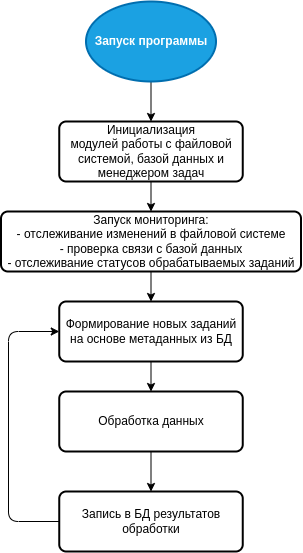

The diagram above was exported from draw.io. Its source (the exported page's mxGraphModel, read from the mxfile embedded in the PNG):
<mxGraphModel dx="1092" dy="989" grid="1" gridSize="10" guides="1" tooltips="1" connect="1" arrows="1" fold="1" page="1" pageScale="1" pageWidth="827" pageHeight="1169" math="0" shadow="0">
  <root>
    <mxCell id="0" />
    <mxCell id="1" parent="0" />
    <mxCell id="15" value="" style="edgeStyle=none;html=1;exitX=0.5;exitY=1;exitDx=0;exitDy=0;exitPerimeter=0;entryX=0.5;entryY=0;entryDx=0;entryDy=0;" parent="1" source="16" target="17" edge="1">
      <mxGeometry relative="1" as="geometry">
        <mxPoint x="393" y="220" as="targetPoint" />
      </mxGeometry>
    </mxCell>
    <mxCell id="16" value="Запуск программы" style="strokeWidth=2;shape=mxgraph.flowchart.start_1;whiteSpace=wrap;fillColor=#1ba1e2;fontColor=#ffffff;strokeColor=#006EAF;fontStyle=1" vertex="1" parent="1">
      <mxGeometry x="327.5" y="60" width="130" height="80" as="geometry" />
    </mxCell>
    <mxCell id="19" style="edgeStyle=none;html=1;entryX=0.5;entryY=0;entryDx=0;entryDy=0;" edge="1" parent="1" source="17" target="18">
      <mxGeometry relative="1" as="geometry" />
    </mxCell>
    <mxCell id="17" value="Инициализация&#10;модулей работы с файловой системой, базой данных и менеджером задач" style="rounded=1;whiteSpace=wrap;absoluteArcSize=1;arcSize=14;strokeWidth=2;" vertex="1" parent="1">
      <mxGeometry x="300.75" y="180" width="183.5" height="60" as="geometry" />
    </mxCell>
    <mxCell id="22" style="edgeStyle=none;html=1;" edge="1" parent="1" source="18" target="21">
      <mxGeometry relative="1" as="geometry" />
    </mxCell>
    <mxCell id="18" value="Запуск мониторинга:&#10;- отслеживание изменений в файловой системе&#10;- проверка связи с базой данных&#10;- отслеживание статусов обрабатываемых заданий" style="rounded=1;whiteSpace=wrap;absoluteArcSize=1;arcSize=14;strokeWidth=2;" vertex="1" parent="1">
      <mxGeometry x="242.5" y="270" width="300" height="60" as="geometry" />
    </mxCell>
    <mxCell id="24" style="edgeStyle=none;html=1;entryX=0.5;entryY=0;entryDx=0;entryDy=0;" edge="1" parent="1" source="21" target="23">
      <mxGeometry relative="1" as="geometry" />
    </mxCell>
    <mxCell id="21" value="Формирование новых заданий на основе метаданных из БД" style="rounded=1;whiteSpace=wrap;absoluteArcSize=1;arcSize=14;strokeWidth=2;" vertex="1" parent="1">
      <mxGeometry x="300.75" y="360" width="183.5" height="60" as="geometry" />
    </mxCell>
    <mxCell id="26" style="edgeStyle=none;html=1;entryX=0.5;entryY=0;entryDx=0;entryDy=0;" edge="1" parent="1" source="23" target="25">
      <mxGeometry relative="1" as="geometry" />
    </mxCell>
    <mxCell id="23" value="Обработка данных" style="rounded=1;whiteSpace=wrap;absoluteArcSize=1;arcSize=14;strokeWidth=2;" vertex="1" parent="1">
      <mxGeometry x="300.75" y="450" width="183.5" height="60" as="geometry" />
    </mxCell>
    <mxCell id="27" style="edgeStyle=orthogonalEdgeStyle;html=1;entryX=0;entryY=0.5;entryDx=0;entryDy=0;exitX=0;exitY=0.5;exitDx=0;exitDy=0;" edge="1" parent="1" source="25" target="21">
      <mxGeometry relative="1" as="geometry">
        <Array as="points">
          <mxPoint x="250" y="580" />
          <mxPoint x="250" y="390" />
        </Array>
      </mxGeometry>
    </mxCell>
    <mxCell id="25" value="Запись в БД результатов обработки" style="rounded=1;whiteSpace=wrap;absoluteArcSize=1;arcSize=14;strokeWidth=2;" vertex="1" parent="1">
      <mxGeometry x="300.75" y="550" width="183.5" height="60" as="geometry" />
    </mxCell>
  </root>
</mxGraphModel>